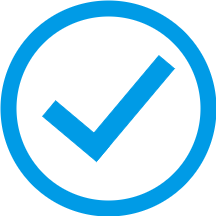

The diagram above was exported from draw.io. Its source (the exported page's mxGraphModel, read from the mxfile embedded in the PNG):
<mxGraphModel dx="946" dy="583" grid="0" gridSize="10" guides="1" tooltips="1" connect="1" arrows="1" fold="1" page="1" pageScale="1" pageWidth="827" pageHeight="1169" math="0" shadow="0">
  <root>
    <mxCell id="OGPob7ghp3_R33KPkOLS-0" />
    <mxCell id="OGPob7ghp3_R33KPkOLS-1" parent="OGPob7ghp3_R33KPkOLS-0" />
    <mxCell id="OGPob7ghp3_R33KPkOLS-2" value="" style="ellipse;whiteSpace=wrap;html=1;aspect=fixed;strokeColor=#009BE6;strokeWidth=16;" vertex="1" parent="OGPob7ghp3_R33KPkOLS-1">
      <mxGeometry x="167" y="74" width="200" height="200" as="geometry" />
    </mxCell>
    <mxCell id="OGPob7ghp3_R33KPkOLS-3" value="" style="group" vertex="1" connectable="0" parent="OGPob7ghp3_R33KPkOLS-1">
      <mxGeometry x="201.2705683939704" y="121.229457315996" width="131.4671326184117" height="105.54855345422277" as="geometry" />
    </mxCell>
    <mxCell id="OGPob7ghp3_R33KPkOLS-4" value="" style="rounded=0;whiteSpace=wrap;html=1;rotation=40;fillColor=#009BE6;strokeColor=#009BE6;" vertex="1" parent="OGPob7ghp3_R33KPkOLS-3">
      <mxGeometry x="-1.7605683939704022" y="65.39054268400412" width="70" height="20" as="geometry" />
    </mxCell>
    <mxCell id="OGPob7ghp3_R33KPkOLS-5" value="" style="rounded=0;whiteSpace=wrap;html=1;rotation=-230;shadow=0;fillColor=#009BE6;strokeColor=#009BE6;" vertex="1" parent="OGPob7ghp3_R33KPkOLS-3">
      <mxGeometry x="25.239431606029598" y="42.39054268400406" width="120" height="20" as="geometry" />
    </mxCell>
  </root>
</mxGraphModel>